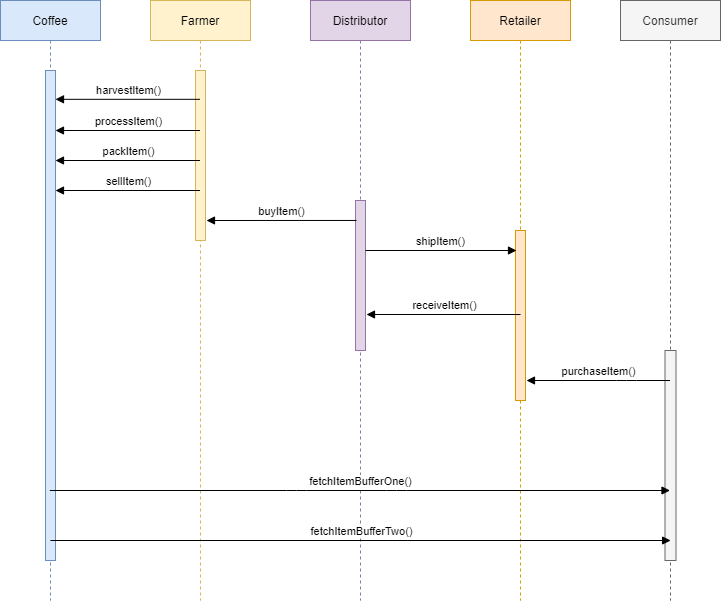

The diagram above was exported from draw.io. Its source (the exported page's mxGraphModel, read from the mxfile embedded in the PNG):
<mxGraphModel dx="920" dy="605" grid="1" gridSize="10" guides="1" tooltips="1" connect="1" arrows="1" fold="1" page="1" pageScale="1" pageWidth="827" pageHeight="1169" background="#ffffff" math="0" shadow="0">
  <root>
    <mxCell id="0" />
    <mxCell id="1" parent="0" />
    <mxCell id="LUOzyVCjoTAhRPqYKEs9-5" value="Coffee" style="shape=umlLifeline;perimeter=lifelinePerimeter;whiteSpace=wrap;html=1;container=1;collapsible=0;recursiveResize=0;outlineConnect=0;fillColor=#dae8fc;strokeColor=#6c8ebf;" vertex="1" parent="1">
      <mxGeometry x="54" y="80" width="100" height="600" as="geometry" />
    </mxCell>
    <mxCell id="LUOzyVCjoTAhRPqYKEs9-7" value="Farmer" style="shape=umlLifeline;perimeter=lifelinePerimeter;whiteSpace=wrap;html=1;container=1;collapsible=0;recursiveResize=0;outlineConnect=0;fillColor=#fff2cc;strokeColor=#d6b656;" vertex="1" parent="1">
      <mxGeometry x="204" y="80" width="100" height="600" as="geometry" />
    </mxCell>
    <mxCell id="LUOzyVCjoTAhRPqYKEs9-8" value="Distributor" style="shape=umlLifeline;perimeter=lifelinePerimeter;whiteSpace=wrap;html=1;container=1;collapsible=0;recursiveResize=0;outlineConnect=0;fillColor=#e1d5e7;strokeColor=#9673a6;" vertex="1" parent="1">
      <mxGeometry x="364" y="80" width="100" height="600" as="geometry" />
    </mxCell>
    <mxCell id="LUOzyVCjoTAhRPqYKEs9-9" value="Retailer" style="shape=umlLifeline;perimeter=lifelinePerimeter;whiteSpace=wrap;html=1;container=1;collapsible=0;recursiveResize=0;outlineConnect=0;fillColor=#ffe6cc;strokeColor=#d79b00;" vertex="1" parent="1">
      <mxGeometry x="524" y="80" width="100" height="600" as="geometry" />
    </mxCell>
    <mxCell id="LUOzyVCjoTAhRPqYKEs9-10" value="Consumer" style="shape=umlLifeline;perimeter=lifelinePerimeter;whiteSpace=wrap;html=1;container=1;collapsible=0;recursiveResize=0;outlineConnect=0;fillColor=#f5f5f5;strokeColor=#666666;fontColor=#333333;" vertex="1" parent="1">
      <mxGeometry x="674" y="80" width="100" height="600" as="geometry" />
    </mxCell>
    <mxCell id="LUOzyVCjoTAhRPqYKEs9-11" value="" style="html=1;points=[];perimeter=orthogonalPerimeter;fillColor=#dae8fc;strokeColor=#6c8ebf;" vertex="1" parent="1">
      <mxGeometry x="99" y="150" width="10" height="490" as="geometry" />
    </mxCell>
    <mxCell id="LUOzyVCjoTAhRPqYKEs9-12" value="" style="html=1;points=[];perimeter=orthogonalPerimeter;fillColor=#fff2cc;strokeColor=#d6b656;" vertex="1" parent="1">
      <mxGeometry x="249" y="150" width="10" height="170" as="geometry" />
    </mxCell>
    <mxCell id="LUOzyVCjoTAhRPqYKEs9-13" value="" style="html=1;points=[];perimeter=orthogonalPerimeter;fillColor=#e1d5e7;strokeColor=#9673a6;" vertex="1" parent="1">
      <mxGeometry x="409" y="280" width="10" height="150" as="geometry" />
    </mxCell>
    <mxCell id="LUOzyVCjoTAhRPqYKEs9-14" value="" style="html=1;points=[];perimeter=orthogonalPerimeter;fillColor=#ffe6cc;strokeColor=#d79b00;" vertex="1" parent="1">
      <mxGeometry x="569" y="310" width="10" height="170" as="geometry" />
    </mxCell>
    <mxCell id="LUOzyVCjoTAhRPqYKEs9-15" value="" style="html=1;points=[];perimeter=orthogonalPerimeter;fillColor=#f5f5f5;strokeColor=#666666;fontColor=#333333;direction=south;" vertex="1" parent="1">
      <mxGeometry x="718.5" y="430" width="11" height="210" as="geometry" />
    </mxCell>
    <mxCell id="LUOzyVCjoTAhRPqYKEs9-16" value="fetchItemBufferOne()" style="html=1;verticalAlign=bottom;endArrow=block;" edge="1" parent="1" source="LUOzyVCjoTAhRPqYKEs9-5" target="LUOzyVCjoTAhRPqYKEs9-10">
      <mxGeometry width="80" relative="1" as="geometry">
        <mxPoint x="390" y="570" as="sourcePoint" />
        <mxPoint x="470" y="570" as="targetPoint" />
        <Array as="points">
          <mxPoint x="350" y="570" />
          <mxPoint x="450" y="570" />
        </Array>
      </mxGeometry>
    </mxCell>
    <mxCell id="LUOzyVCjoTAhRPqYKEs9-17" value="fetchItemBufferTwo()" style="html=1;verticalAlign=bottom;endArrow=block;" edge="1" parent="1">
      <mxGeometry width="80" relative="1" as="geometry">
        <mxPoint x="103.91352941176464" y="620" as="sourcePoint" />
        <mxPoint x="724.09" y="620" as="targetPoint" />
        <Array as="points">
          <mxPoint x="450.59" y="620" />
        </Array>
      </mxGeometry>
    </mxCell>
    <mxCell id="LUOzyVCjoTAhRPqYKEs9-18" value="harvestItem()" style="html=1;verticalAlign=bottom;endArrow=block;" edge="1" parent="1" source="LUOzyVCjoTAhRPqYKEs9-7">
      <mxGeometry width="80" relative="1" as="geometry">
        <mxPoint x="219" y="178.82" as="sourcePoint" />
        <mxPoint x="109" y="178.82" as="targetPoint" />
      </mxGeometry>
    </mxCell>
    <mxCell id="LUOzyVCjoTAhRPqYKEs9-19" value="processItem()" style="html=1;verticalAlign=bottom;endArrow=block;" edge="1" parent="1">
      <mxGeometry width="80" relative="1" as="geometry">
        <mxPoint x="253.5" y="209.99999999999994" as="sourcePoint" />
        <mxPoint x="109" y="209.99999999999994" as="targetPoint" />
      </mxGeometry>
    </mxCell>
    <mxCell id="LUOzyVCjoTAhRPqYKEs9-20" value="packItem()" style="html=1;verticalAlign=bottom;endArrow=block;" edge="1" parent="1">
      <mxGeometry width="80" relative="1" as="geometry">
        <mxPoint x="253.5" y="239.99999999999994" as="sourcePoint" />
        <mxPoint x="109" y="239.99999999999994" as="targetPoint" />
      </mxGeometry>
    </mxCell>
    <mxCell id="LUOzyVCjoTAhRPqYKEs9-21" value="sellItem()" style="html=1;verticalAlign=bottom;endArrow=block;" edge="1" parent="1">
      <mxGeometry width="80" relative="1" as="geometry">
        <mxPoint x="253.5" y="269.99999999999994" as="sourcePoint" />
        <mxPoint x="109" y="269.99999999999994" as="targetPoint" />
      </mxGeometry>
    </mxCell>
    <mxCell id="LUOzyVCjoTAhRPqYKEs9-22" value="buyItem()" style="html=1;verticalAlign=bottom;endArrow=block;exitX=0.1;exitY=0.133;exitDx=0;exitDy=0;exitPerimeter=0;" edge="1" parent="1" source="LUOzyVCjoTAhRPqYKEs9-13">
      <mxGeometry width="80" relative="1" as="geometry">
        <mxPoint x="400" y="300" as="sourcePoint" />
        <mxPoint x="260" y="300" as="targetPoint" />
      </mxGeometry>
    </mxCell>
    <mxCell id="LUOzyVCjoTAhRPqYKEs9-23" value="shipItem()" style="html=1;verticalAlign=bottom;endArrow=block;" edge="1" parent="1">
      <mxGeometry width="80" relative="1" as="geometry">
        <mxPoint x="419" y="330" as="sourcePoint" />
        <mxPoint x="570" y="330" as="targetPoint" />
      </mxGeometry>
    </mxCell>
    <mxCell id="LUOzyVCjoTAhRPqYKEs9-25" value="receiveItem()" style="html=1;verticalAlign=bottom;endArrow=block;" edge="1" parent="1">
      <mxGeometry width="80" relative="1" as="geometry">
        <mxPoint x="574" y="394" as="sourcePoint" />
        <mxPoint x="420" y="394" as="targetPoint" />
      </mxGeometry>
    </mxCell>
    <mxCell id="LUOzyVCjoTAhRPqYKEs9-26" value="purchaseItem()" style="html=1;verticalAlign=bottom;endArrow=block;" edge="1" parent="1" source="LUOzyVCjoTAhRPqYKEs9-10">
      <mxGeometry width="80" relative="1" as="geometry">
        <mxPoint x="638.5" y="460" as="sourcePoint" />
        <mxPoint x="580" y="460" as="targetPoint" />
        <Array as="points">
          <mxPoint x="680" y="460" />
        </Array>
      </mxGeometry>
    </mxCell>
  </root>
</mxGraphModel>